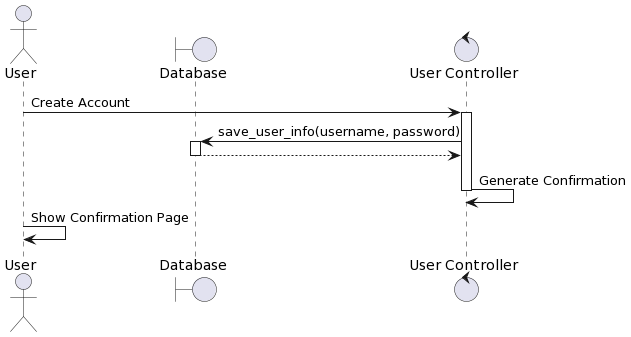

The diagram above was rendered by PlantUML. Its source (embedded in the PNG):
@startuml
actor User
boundary "Database" as db
control "User Controller" as user_controller

User -> user_controller: Create Account
activate user_controller
user_controller -> db: save_user_info(username, password)
activate db
db --> user_controller
deactivate db
user_controller -> user_controller: Generate Confirmation
deactivate user_controller
User -> User: Show Confirmation Page
@enduml